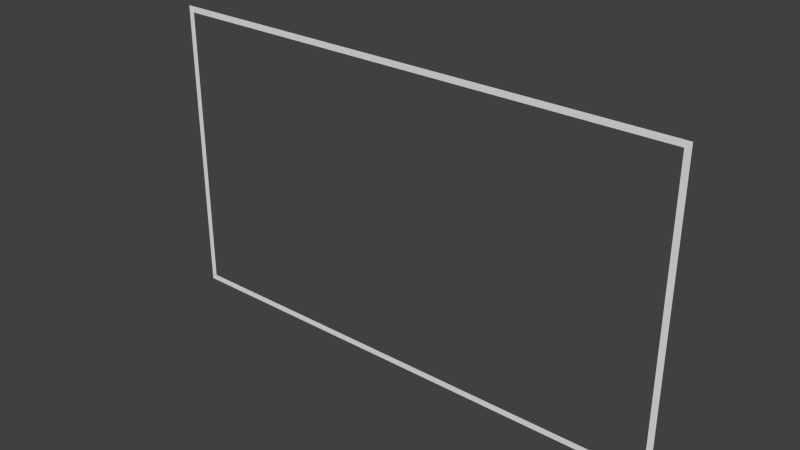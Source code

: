 # Source: canvas.blend  (saved by Blender 2.75.0; exported with 4.5.12 LTS)
import bpy
from mathutils import Matrix  # noqa: F401  (used for matrix-valued properties, if any)

bpy.ops.wm.read_factory_settings(use_empty=True)
scene = bpy.context.scene
scene.name = 'Scene'

# ---- collections
col_collection_1 = bpy.data.collections.new('Collection 1'); scene.collection.children.link(col_collection_1)

# ---- materials (node trees are filled in below, after node groups)
mat_material = bpy.data.materials.new('Material')
mat_material.alpha_threshold = 0.0
mat_material.use_transparent_shadow = False
mat_material.roughness = 0.5
mat_material.line_color = (0.0, 0.0, 0.0, 1.0)

# ---- material node trees

# ---- world
world_world = bpy.data.worlds.new('World'); scene.world = world_world
world_world.color = (0.05088, 0.05088, 0.05088)
world_world.use_sun_shadow = False
world_world.sun_shadow_jitter_overblur = 0.0
world_world.cycles.sampling_method = 'MANUAL'
world_world.cycles.sample_map_resolution = 256

# ---- meshes
me_cube = bpy.data.meshes.new('Cube')
me_cube.from_pydata([(0.8889, 0.0, -0.5), (-0.8889, 0.0, -0.5), (0.8889, 0.0, 0.5), (-0.8889, 0.0, 0.5), (0.9093, 0.0, -0.521), (-0.9093, 0.0, -0.521), (0.9093, 0.0, 0.521), (-0.9093, 0.0, 0.521)], [], [(2, 0, 4), (3, 5, 1), (1, 4, 0), (2, 6, 7), (6, 2, 4), (7, 5, 3), (5, 4, 1), (3, 2, 7)])
_uv = me_cube.uv_layers.new(name='UVMap')
_uv.uv.foreach_set('vector', [0.0, 0.0, 0.0, 0.0, 0.0, 0.0, 0.0, 0.0, 0.0, 0.0, 0.0, 0.0, 0.0, 0.0, 0.0, 0.0, 0.0, 0.0, 0.0, 0.0, 0.0, 0.0, 0.0, 0.0, 0.0, 0.0, 0.0, 0.0, 0.0, 0.0, 0.0, 0.0, 0.0, 0.0, 0.0, 0.0, 0.0, 0.0, 0.0, 0.0, 0.0, 0.0, 0.0, 0.0, 0.0, 0.0, 0.0, 0.0])
me_cube.materials.append(mat_material)
me_cube.use_remesh_preserve_volume = False
me_cube.use_remesh_preserve_attributes = False
me_cube.use_mirror_vertex_groups = False
me_cube.update()

# ---- objects
ob_cube = bpy.data.objects.new('Cube', me_cube)

# ---- transforms, parenting, visibility, modifiers, constraints
ob_cube.location = (0.0, 0.0, 0.0)
ob_cube.lock_rotations_4d = False
ob_cube.empty_display_type = 'ARROWS'
ob_cube.lineart.crease_threshold = 0.0

# ---- collection membership
col_collection_1.objects.link(ob_cube)

# ---- scene / render settings (as saved in the file)
scene.frame_start = 1; scene.frame_end = 250; scene.frame_set(1)
scene.render.engine = 'BLENDER_EEVEE_NEXT'
scene.render.resolution_percentage = 50
scene.render.dither_intensity = 0.0
scene.cycles.use_denoising = False
scene.cycles.samples = 10
scene.cycles.sampling_pattern = 'TABULATED_SOBOL'
scene.cycles.light_sampling_threshold = 0.0
scene.cycles.use_adaptive_sampling = False
scene.cycles.use_light_tree = False
scene.cycles.blur_glossy = 0.0
scene.cycles.pixel_filter_type = 'GAUSSIAN'
scene.cycles.sample_clamp_indirect = 0.0
scene.view_settings.view_transform = 'Standard'
bpy.context.view_layer.update()

# ---- added for rendering (the .blend has no active camera and no usable light): camera, sun
cam_auto = bpy.data.cameras.new('AutoCamera')
cam_auto.lens = 50.0
cam_auto.sensor_width = 36.0
cam_auto.clip_end = 1000.0
ob_auto_camera = bpy.data.objects.new('AutoCamera', cam_auto)
scene.collection.objects.link(ob_auto_camera)
ob_auto_camera.location = (1.93926, -2.32711, 1.55141)
ob_auto_camera.rotation_euler = (1.09748, -7.21219e-08, 0.694738)
scene.camera = ob_auto_camera
light_auto_sun = bpy.data.lights.new('AutoSun', 'SUN')
light_auto_sun.energy = 3.0
light_auto_sun.angle = 0.0523599
ob_auto_sun = bpy.data.objects.new('AutoSun', light_auto_sun)
scene.collection.objects.link(ob_auto_sun)
ob_auto_sun.rotation_euler = (0.872665, 0.174533, 0.523599)
bpy.context.view_layer.update()

